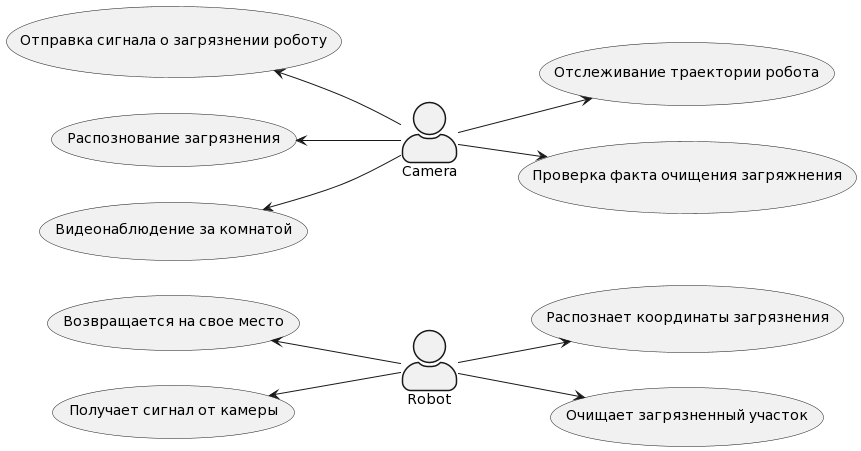

The diagram above was rendered by PlantUML. Its source (embedded in the PNG):
@startuml
skinparam actorStyle awesome
left to right direction

:Camera: -up-> (Видеонаблюдение за комнатой)
:Camera: -up-> (Распознование загрязнения)
:Camera: -up-> (Отправка сигнала о загрязнении роботу)
:Camera: -down-> (Отслеживание траектории робота)
:Camera: --> (Проверка факта очищения загряжнения)
:Robot: -up-> (Получает сигнал от камеры)
:Robot: --> (Распознает координаты загрязнения)
:Robot: --> (Очищает загрязненный участок)
:Robot: -up-> (Возвращается на свое место)
@enduml